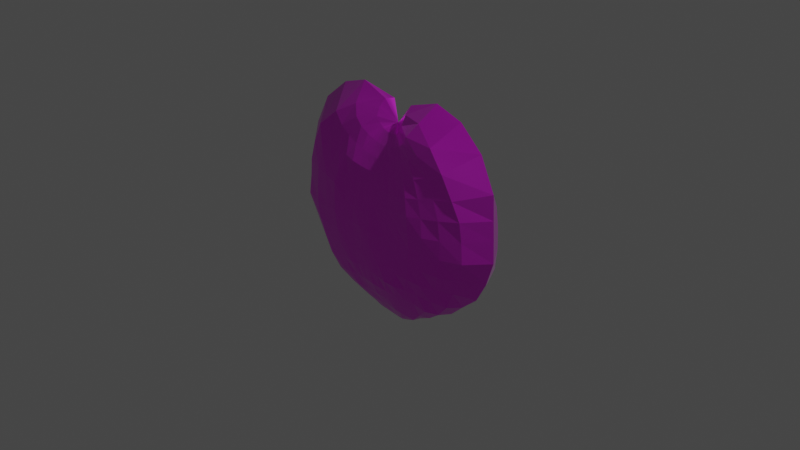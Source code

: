 # Source: item.blend  (saved by Blender 3.1.7; exported with 4.5.12 LTS)
import bpy
from mathutils import Matrix  # noqa: F401  (used for matrix-valued properties, if any)

bpy.ops.wm.read_factory_settings(use_empty=True)
scene = bpy.context.scene
scene.name = 'Scene'

# ---- collections
col_collection = bpy.data.collections.new('Collection'); scene.collection.children.link(col_collection)

# ---- images (referenced by path relative to the original .blend; pixels are not part of the script)
import os
ASSET_DIR = os.environ.get("B2B_ASSET_DIR", "")  # directory of the original .blend (textures are referenced by path, not embedded)
HERE = os.path.dirname(os.path.abspath(__file__))  # packed textures are extracted next to this script under _unpacked/

def load_image(name, relpath, width, height, colorspace="sRGB"):
    """Load a texture the original file referenced (path relative to the .blend, or extracted next to this script)."""
    p = next((c for c in (os.path.join(HERE, relpath), os.path.join(ASSET_DIR, relpath)) if relpath and os.path.exists(c)), "")
    if p:
        img = bpy.data.images.load(p, check_existing=True)
        img.name = name
    else:  # same state as the original file: an image datablock whose file is absent (Cycles renders it pink)
        img = bpy.data.images.new(name, width, height)
        img.source = "FILE"
        img.filepath = "//" + (relpath or name)
    img.colorspace_settings.name = colorspace
    return img
img_x = load_image('無題', 'item/item.png', 1024, 1024, 'sRGB')

# ---- materials (node trees are filled in below, after node groups)
mat_x = bpy.data.materials.new('マテリアル')
mat_x.use_transparent_shadow = False

# ---- material node trees
mat_x.use_nodes = True; mat_x.node_tree.nodes.clear()
_N = mat_x.node_tree.nodes; _L = mat_x.node_tree.links
n0 = _N.new('ShaderNodeBsdfPrincipled'); n0.name = 'Principled BSDF'; n0.location = (10, 300)
n0.distribution = 'GGX'
n0.subsurface_method = 'RANDOM_WALK_SKIN'
n0.inputs[1].default_value = 0.7345
n0.inputs[2].default_value = 0.3109
n0.inputs[3].default_value = 12.65
n0.inputs[12].default_value = 0.32
n0.inputs[13].default_value = 0.1727
n0.inputs[15].default_value = 0.4618
n0.inputs[16].default_value = 0.1382
n0.inputs[18].default_value = 0.03273
n0.inputs[19].default_value = 0.1645
n0.inputs[20].default_value = 0.04818
n0.inputs[24].default_value = 0.05455
n0.inputs[27].default_value = (0.0, 0.0, 0.0, 1.0)
n0.inputs[28].default_value = 1.0
n1 = _N.new('ShaderNodeOutputMaterial'); n1.name = 'Material Output'; n1.location = (300, 300)
n2 = _N.new('ShaderNodeTexImage'); n2.name = '画像テクスチャ'; n2.location = (-280, 275)
n2.image = img_x
n3 = _N.new('ShaderNodeMix'); n3.name = 'Mix'; n3.location = (-260, 180)
n3.data_type = 'RGBA'
n3.inputs[0].default_value = 0.7345
n3.inputs[7].default_value = (1.0, 1.0, 1.0, 1.0)
n4 = _N.new('ShaderNodeMix'); n4.name = 'Mix.001'; n4.location = (-160, 180)
n4.data_type = 'RGBA'
n4.inputs[0].default_value = 0.4982
n4.inputs[6].default_value = (1.0, 1.0, 1.0, 1.0)
_L.new(n0.outputs[0], n1.inputs[0])
_L.new(n2.outputs[0], n0.inputs[0])
_L.new(n2.outputs[0], n3.inputs[6])
_L.new(n3.outputs[2], n4.inputs[7])
_L.new(n4.outputs[2], n0.inputs[14])
n1.is_active_output = True

# ---- world
world_world = bpy.data.worlds.new('World'); scene.world = world_world
world_world.use_nodes = True; world_world.node_tree.nodes.clear()
_N = world_world.node_tree.nodes; _L = world_world.node_tree.links
n0 = _N.new('ShaderNodeOutputWorld'); n0.name = 'World Output'; n0.location = (300, 300)
n1 = _N.new('ShaderNodeBackground'); n1.name = 'Background'; n1.location = (10, 300)
n1.inputs[0].default_value = (0.05088, 0.05088, 0.05088, 1.0)
_L.new(n1.outputs[0], n0.inputs[0])
n0.is_active_output = True
world_world.color = (0.05088, 0.05088, 0.05088)
world_world.use_sun_shadow = False
world_world.sun_shadow_jitter_overblur = 0.0

# ---- cameras
cam_camera = bpy.data.cameras.new('Camera')
cam_camera.clip_end = 100.0
cam_camera.ortho_scale = 7.314

# ---- lights
light_light = bpy.data.lights.new('Light', 'POINT')
light_light.transmission_factor = 0.0
light_light.energy = 1000.0
light_light.shadow_soft_size = 0.1
light_light.shadow_maximum_resolution = 0.006
light_light.use_absolute_resolution = True

# ---- meshes
me_x = bpy.data.meshes.new('球')
me_x.from_pydata([(0.002077, 0.1195, 0.9676), (0.003736, 0.1952, 0.852), (0.004417, 0.2605, 0.7285), (0.004519, 0.3154, 0.5964), (0.004335, 0.3478, 0.4532), (0.003996, 0.3766, 0.3038), (0.003268, 0.4044, 0.1499), (-0.0004686, 0.4094, -0.4825), (-0.001489, 0.3854, -0.6354), (-0.00144, 0.3339, -0.7838), (0.0311, 0.1188, 0.9665), (0.05716, 0.2002, 0.8545), (0.07968, 0.262, 0.7309), (0.09901, 0.3166, 0.5988), (0.1141, 0.3496, 0.4554), (0.1252, 0.3775, 0.3054), (0.1315, 0.4003, 0.1502), (0.1333, 0.4163, -0.00822), (0.1306, 0.4214, -0.1683), (0.1238, 0.4209, -0.3276), (0.1134, 0.4194, -0.4846), (0.09787, 0.3869, -0.6374), (0.07946, 0.3296, -0.7859), (0.06133, 0.2718, -0.9317), (0.03116, 0.1486, -1.05), (0.05972, 0.1125, 0.9658), (0.1127, 0.2047, 0.8622), (0.1567, 0.2591, 0.7391), (0.1959, 0.3116, 0.6068), (0.2279, 0.3541, 0.4641), (0.2508, 0.3813, 0.3119), (0.2643, 0.4007, 0.1538), (0.2683, 0.4123, -0.007678), (0.2634, 0.4173, -0.1702), (0.2505, 0.42, -0.3315), (0.2307, 0.4259, -0.4899), (0.1979, 0.3768, -0.6419), (0.1602, 0.3184, -0.7898), (0.1215, 0.2615, -0.9343), (0.06149, 0.1351, -1.048), (0.08872, 0.1061, 0.9707), (0.17, 0.1998, 0.8752), (0.238, 0.2554, 0.756), (0.2993, 0.3116, 0.6242), (0.3499, 0.3636, 0.4805), (0.3857, 0.3914, 0.324), (0.4065, 0.4074, 0.1607), (0.412, 0.413, -0.006106), (0.4042, 0.4145, -0.1734), (0.3839, 0.4141, -0.3383), (0.3521, 0.4138, -0.4983), (0.2995, 0.3548, -0.6497), (0.2413, 0.2987, -0.7959), (0.1807, 0.245, -0.9382), (0.09235, 0.1271, -1.051), (0.1185, 0.1003, 0.9846), (0.2276, 0.1833, 0.898), (0.3248, 0.2477, 0.7849), (0.4125, 0.3124, 0.6531), (0.4841, 0.3691, 0.5052), (0.5349, 0.4074, 0.3427), (0.5638, 0.4223, 0.1709), (0.5686, 0.4147, -0.004071), (0.5574, 0.4129, -0.179), (0.5285, 0.4074, -0.3501), (0.4744, 0.3699, -0.5115), (0.405, 0.3228, -0.6625), (0.3243, 0.2721, -0.8055), (0.2382, 0.223, -0.9436), (0.1258, 0.1252, -1.059), (0.1488, 0.09629, 1.015), (0.2912, 0.1731, 0.9433), (0.4195, 0.2362, 0.8315), (0.5373, 0.3045, 0.6954), (0.6269, 0.3428, 0.5367), (0.6918, 0.3741, 0.363), (0.7339, 0.4044, 0.1829), (0.7384, 0.3923, -0.002862), (0.7248, 0.3948, -0.1885), (0.6858, 0.3841, -0.3698), (0.6111, 0.3332, -0.5352), (0.5208, 0.2908, -0.6837), (0.4115, 0.2394, -0.8201), (0.2969, 0.1939, -0.9507), (0.1683, 0.1407, -1.082), (0.1739, 0.0946, 1.074), (0.3619, 0.1673, 1.025), (0.5227, 0.2162, 0.9012), (0.6672, 0.2574, 0.7552), (0.7861, 0.2973, 0.5801), (0.8686, 0.3313, 0.3889), (0.9112, 0.3379, 0.1987), (0.9239, 0.3457, -0.001526), (0.9097, 0.3623, -0.2014), (0.8525, 0.3282, -0.4003), (0.7627, 0.2859, -0.5759), (0.6546, 0.2651, -0.7172), (0.5009, 0.1947, -0.8417), (0.3609, 0.1496, -0.9519), (0.2011, 0.1065, -1.104), (0.1667, 0.1046, 1.203), (0.445, 0.1675, 1.171), (0.6248, 0.1734, 0.9865), (0.8191, 0.2008, 0.8455), (0.9804, 0.2543, 0.6395), (1.067, 0.2661, 0.4153), (1.111, 0.2461, 0.2244), (1.123, 0.2414, 1.862e-05), (1.101, 0.236, -0.231), (1.013, 0.2227, -0.4479), (0.9174, 0.19, -0.6482), (0.7516, 0.1521, -0.787), (0.5707, 0.1155, -0.8814), (0.3941, 0.07824, -0.97), (0.2159, 0.04562, -1.101), (0.166, -0.001231, 1.263), (0.4854, 0.03055, 1.358), (0.7949, 0.03461, 1.258), (1.084, 0.01011, 1.03), (1.266, -0.008611, 0.6919), (1.28, -0.01041, 0.432), (1.29, -0.009691, 0.2279), (1.301, -0.01133, -0.008017), (1.222, -0.01289, -0.2558), (1.1, -0.01032, -0.4838), (0.9207, -0.0135, -0.6421), (0.7708, -0.00697, -0.7831), (0.5823, -0.003477, -0.8805), (0.4018, -0.0001493, -0.9701), (0.2172, -0.002213, -1.09), (0.1773, -0.08329, 1.19), (0.4419, -0.1715, 1.199), (0.675, -0.2485, 1.043), (0.8592, -0.2772, 0.8433), (0.9847, -0.2664, 0.6101), (1.07, -0.2475, 0.4176), (1.095, -0.2399, 0.2095), (1.117, -0.2491, -0.002754), (1.043, -0.2217, -0.2128), (0.9568, -0.1919, -0.4049), (0.8691, -0.1845, -0.6005), (0.7307, -0.1536, -0.7527), (0.57, -0.1163, -0.8739), (0.3941, -0.07854, -0.9701), (0.21, -0.04381, -1.079), (0.1757, -0.1372, 1.09), (0.3749, -0.2673, 1.071), (0.5455, -0.2919, 0.9385), (0.689, -0.3079, 0.769), (0.7964, -0.3181, 0.5799), (0.8723, -0.3311, 0.3916), (0.9049, -0.3354, 0.1971), (0.9131, -0.3409, -0.0001489), (0.8872, -0.347, -0.1954), (0.815, -0.3022, -0.3792), (0.7335, -0.2721, -0.5548), (0.6436, -0.2564, -0.7121), (0.5021, -0.1946, -0.8448), (0.3709, -0.1537, -0.9699), (0.1954, -0.08265, -1.068), (0.1467, -0.1365, 1.03), (0.2961, -0.2311, 0.9696), (0.4312, -0.2873, 0.8573), (0.5511, -0.3379, 0.7147), (0.6371, -0.3628, 0.5485), (0.6961, -0.3816, 0.3712), (0.731, -0.4034, 0.1878), (0.73, -0.3881, 0.002491), (0.7098, -0.3846, -0.1811), (0.6664, -0.3717, -0.3588), (0.5947, -0.3227, -0.523), (0.5125, -0.2821, -0.6755), (0.4111, -0.2329, -0.8149), (0.3009, -0.1825, -0.943), (0.1704, -0.1155, -1.056), (0.117, -0.1301, 0.9961), (0.2292, -0.2199, 0.916), (0.3312, -0.2835, 0.8047), (0.4223, -0.3426, 0.6722), (0.4948, -0.3926, 0.5223), (0.5407, -0.4206, 0.3556), (0.5633, -0.426, 0.1798), (0.5635, -0.4137, 0.003959), (0.5483, -0.4071, -0.1707), (0.5178, -0.3998, -0.3416), (0.4649, -0.3618, -0.5017), (0.3986, -0.3127, -0.6505), (0.3208, -0.2592, -0.7895), (0.2353, -0.2043, -0.9205), (0.1251, -0.1118, -1.041), (0.08797, -0.1282, 0.979), (0.171, -0.224, 0.8896), (0.2418, -0.2815, 0.7723), (0.3052, -0.3354, 0.6407), (0.356, -0.3829, 0.4961), (0.3893, -0.4046, 0.3373), (0.4067, -0.4134, 0.1717), (0.4091, -0.4137, 0.003861), (0.399, -0.4112, -0.1637), (0.3777, -0.4083, -0.329), (0.347, -0.4079, -0.4906), (0.2946, -0.3434, -0.6338), (0.2366, -0.282, -0.771), (0.1733, -0.2192, -0.9033), (0.08951, -0.1135, -1.031), (0.05931, -0.1303, 0.972), (0.1141, -0.2251, 0.8745), (0.1594, -0.2799, 0.753), (0.1995, -0.331, 0.6215), (0.2315, -0.3706, 0.4785), (0.2531, -0.3931, 0.325), (0.2647, -0.407, 0.1657), (0.2669, -0.4137, 0.003574), (0.2606, -0.4147, -0.159), (0.247, -0.4136, -0.3199), (0.2272, -0.4175, -0.4777), (0.1944, -0.3637, -0.6217), (0.1555, -0.2968, -0.7579), (0.1126, -0.2224, -0.891), (0.05805, -0.1158, -1.024), (0.03082, -0.1327, 0.9701), (0.0581, -0.2174, 0.864), (0.08135, -0.2798, 0.7431), (0.1012, -0.3349, 0.6128), (0.1162, -0.365, 0.4692), (0.1266, -0.3884, 0.3184), (0.1321, -0.4064, 0.1625), (0.1329, -0.4177, 0.003758), (0.1295, -0.419, -0.1559), (0.1222, -0.4131, -0.3138), (0.1113, -0.4042, -0.4678), (0.09577, -0.3711, -0.6135), (0.07624, -0.3039, -0.7508), (0.05502, -0.2223, -0.8849), (0.02877, -0.1193, -1.02), (0.002472, -0.133, 0.9707), (0.004344, -0.211, 0.8601), (0.00521, -0.2773, 0.7397), (0.005472, -0.3345, 0.6101), (0.005252, -0.3626, 0.4665), (0.00483, -0.387, 0.3165), (0.003972, -0.4107, 0.1622), (0.002758, -0.4245, 0.0045), (0.001763, -0.4193, -0.1545), (0.0009879, -0.4068, -0.3112), (-0.0003096, -0.3933, -0.4642), (-0.001831, -0.3689, -0.6109), (-0.002122, -0.3063, -0.7494), (-0.000686, -0.2221, -0.8839), (0.0002934, -0.1249, -1.017), (-0.02557, -0.1286, 0.9718), (-0.04877, -0.2058, 0.8618), (-0.0708, -0.2751, 0.7429), (-0.09042, -0.3375, 0.6147), (-0.1055, -0.3631, 0.47), (-0.1165, -0.3851, 0.319), (-0.1235, -0.4044, 0.1634), (-0.1266, -0.4179, 0.00508), (-0.1245, -0.409, -0.1544), (-0.1188, -0.3959, -0.3119), (-0.11, -0.3793, -0.4654), (-0.09761, -0.353, -0.6133), (-0.07926, -0.295, -0.753), (-0.05634, -0.2224, -0.8872), (-0.02898, -0.1266, -1.018), (-0.05366, -0.1233, 0.9755), (-0.103, -0.2024, 0.87), (-0.1491, -0.2742, 0.7537), (-0.1901, -0.3416, 0.6266), (-0.2204, -0.3662, 0.4798), (-0.242, -0.384, 0.3256), (-0.2545, -0.3955, 0.1667), (-0.2582, -0.4, 0.005203), (-0.2534, -0.3945, -0.1565), (-0.2411, -0.3834, -0.3161), (-0.2218, -0.3669, -0.4715), (-0.1941, -0.336, -0.6203), (-0.1573, -0.2836, -0.7609), (-0.113, -0.2184, -0.8947), (-0.05832, -0.119, -1.024), (-0.08225, -0.1184, 0.9828), (-0.1603, -0.2022, 0.8872), (-0.2325, -0.2756, 0.7744), (-0.2973, -0.3494, 0.6484), (-0.344, -0.3747, 0.4967), (-0.3766, -0.3875, 0.3367), (-0.3941, -0.3908, 0.1721), (-0.3982, -0.3896, 0.005383), (-0.3896, -0.3829, -0.1609), (-0.3698, -0.373, -0.3244), (-0.3402, -0.3596, -0.4833), (-0.2953, -0.3218, -0.633), (-0.239, -0.2735, -0.7738), (-0.1695, -0.2058, -0.9048), (-0.08772, -0.1101, -1.031), (-0.1126, -0.117, 0.999), (-0.2231, -0.2085, 0.9201), (-0.3232, -0.2753, 0.8078), (-0.4107, -0.3327, 0.6734), (-0.4802, -0.3768, 0.5189), (-0.5263, -0.3981, 0.352), (-0.5468, -0.3885, 0.1793), (-0.5508, -0.383, 0.004985), (-0.5367, -0.3719, -0.168), (-0.5065, -0.3554, -0.3368), (-0.4627, -0.3359, -0.4994), (-0.4051, -0.3106, -0.6533), (-0.3278, -0.2661, -0.7932), (-0.2274, -0.1878, -0.9184), (-0.1187, -0.1011, -1.039), (-0.146, -0.1219, 1.032), (-0.295, -0.2315, 0.9819), (-0.4255, -0.2778, 0.8602), (-0.539, -0.3161, 0.7127), (-0.6273, -0.3465, 0.5453), (-0.6858, -0.3651, 0.3689), (-0.7121, -0.3589, 0.1872), (-0.7162, -0.3536, 0.003419), (-0.6953, -0.3441, -0.1783), (-0.6539, -0.3287, -0.3545), (-0.5958, -0.3108, -0.523), (-0.5218, -0.2896, -0.681), (-0.4139, -0.2341, -0.8162), (-0.2885, -0.1662, -0.936), (-0.1528, -0.09144, -1.05), (0.001492, -0.01069, 1.044), (-0.1788, -0.1286, 1.092), (-0.371, -0.2246, 1.059), (-0.5401, -0.2744, 0.9384), (-0.6888, -0.2982, 0.7709), (-0.8004, -0.319, 0.5789), (-0.8678, -0.3225, 0.3893), (-0.8967, -0.3158, 0.1972), (-0.9038, -0.3173, 0.0003498), (-0.872, -0.3149, -0.1934), (-0.8157, -0.2984, -0.3791), (-0.7421, -0.282, -0.5561), (-0.6418, -0.2509, -0.7133), (-0.5022, -0.1927, -0.8459), (-0.3462, -0.1312, -0.9554), (-0.1898, -0.07706, -1.065), (-0.1823, -0.09234, 1.167), (-0.4368, -0.174, 1.167), (-0.6555, -0.2465, 1.045), (-0.8729, -0.2779, 0.8581), (-0.9935, -0.2599, 0.6208), (-1.071, -0.2468, 0.4084), (-1.095, -0.2394, 0.2117), (-1.118, -0.2476, -0.004511), (-1.044, -0.2206, -0.2126), (-0.957, -0.1918, -0.4048), (-0.8689, -0.184, -0.6013), (-0.7312, -0.1532, -0.7525), (-0.5694, -0.1169, -0.8742), (-0.3932, -0.07787, -0.9701), (-0.2104, -0.04257, -1.079), (-0.169, -0.02544, 1.254), (-0.4839, -0.008491, 1.36), (-0.8023, 0.01324, 1.257), (-1.086, 0.006099, 1.026), (-1.265, 0.01357, 0.6984), (-1.281, 0.01222, 0.4289), (-1.291, -0.005267, 0.2317), (-1.3, -0.01443, -0.01202), (-1.223, -0.01934, -0.2501), (-1.1, -0.00592, -0.4864), (-0.9217, -0.008877, -0.6419), (-0.7711, -0.006232, -0.7829), (-0.5819, -0.002318, -0.8807), (-0.4018, 0.0001491, -0.9701), (-0.2174, -0.0006108, -1.09), (-0.165, 0.09438, 1.229), (-0.4414, 0.1644, 1.176), (-0.6363, 0.1725, 0.9968), (-0.819, 0.2046, 0.8432), (-0.9742, 0.2531, 0.6315), (-1.062, 0.263, 0.4223), (-1.111, 0.2459, 0.2243), (-1.123, 0.2414, -0.0001376), (-1.099, 0.24, -0.231), (-1.007, 0.2272, -0.4491), (-0.9193, 0.192, -0.6447), (-0.7499, 0.1539, -0.7876), (-0.5707, 0.117, -0.8811), (-0.3932, 0.07853, -0.9708), (-0.2154, 0.05097, -1.101), (-0.1656, 0.08547, 1.084), (-0.3572, 0.1691, 1.032), (-0.5186, 0.2097, 0.9021), (-0.6613, 0.2512, 0.7523), (-0.7804, 0.2989, 0.5726), (-0.8593, 0.3195, 0.3881), (-0.9025, 0.3183, 0.198), (-0.9163, 0.3211, -0.003049), (-0.9018, 0.3279, -0.2066), (-0.8529, 0.321, -0.4031), (-0.8016, 0.3292, -0.5821), (-0.655, 0.2632, -0.7179), (-0.5021, 0.195, -0.8413), (-0.3474, 0.1445, -0.9676), (-0.1973, 0.1084, -1.1), (-0.1407, 0.08475, 1.019), (-0.2873, 0.1738, 0.9514), (-0.4135, 0.2314, 0.835), (-0.5245, 0.2824, 0.6949), (-0.6154, 0.3269, 0.5342), (-0.6802, 0.3564, 0.362), (-0.715, 0.3569, 0.1817), (-0.7265, 0.3567, -0.003928), (-0.7145, 0.3544, -0.19), (-0.6788, 0.3466, -0.37), (-0.6235, 0.335, -0.5368), (-0.5321, 0.3012, -0.683), (-0.4167, 0.2443, -0.8202), (-0.2924, 0.1873, -0.9536), (-0.1587, 0.1166, -1.073), (-0.1115, 0.08926, 0.9893), (-0.2192, 0.1737, 0.9028), (-0.3167, 0.2428, 0.7897), (-0.4033, 0.3079, 0.6578), (-0.4733, 0.3593, 0.5062), (-0.522, 0.3843, 0.342), (-0.5486, 0.3844, 0.1705), (-0.5579, 0.3847, -0.004315), (-0.5489, 0.3796, -0.1791), (-0.5218, 0.3684, -0.3495), (-0.4779, 0.3529, -0.5114), (-0.4141, 0.3257, -0.662), (-0.3318, 0.2803, -0.8051), (-0.2333, 0.2108, -0.939), (-0.1245, 0.1223, -1.058), (-0.08274, 0.09705, 0.9758), (-0.1586, 0.1777, 0.8755), (-0.2292, 0.2517, 0.7604), (-0.2935, 0.3298, 0.634), (-0.3404, 0.3588, 0.4838), (-0.375, 0.3762, 0.3252), (-0.3957, 0.3857, 0.1613), (-0.4031, 0.3902, -0.00557), (-0.3975, 0.3894, -0.1727), (-0.3794, 0.3851, -0.3372), (-0.349, 0.3733, -0.4964), (-0.3019, 0.338, -0.6475), (-0.2441, 0.2936, -0.7922), (-0.1749, 0.2299, -0.9294), (-0.09354, 0.133, -1.052), (-0.05468, 0.1059, 0.9705), (-0.1026, 0.1831, 0.8608), (-0.1477, 0.2548, 0.7418), (-0.1882, 0.3235, 0.6132), (-0.2189, 0.3515, 0.4669), (-0.2416, 0.3736, 0.3134), (-0.2558, 0.39, 0.1549), (-0.2613, 0.3991, -0.006721), (-0.2581, 0.3992, -0.1692), (-0.2466, 0.3937, -0.3301), (-0.2272, 0.3825, -0.4872), (-0.1981, 0.3526, -0.6389), (-0.161, 0.3066, -0.7848), (-0.1169, 0.2454, -0.9241), (-0.06386, 0.15, -1.052), (-0.02646, 0.1135, 0.9679), (-0.04901, 0.189, 0.8537), (-0.07065, 0.2578, 0.7318), (-0.09006, 0.3183, 0.6011), (-0.1054, 0.3484, 0.4569), (-0.1169, 0.3749, 0.3064), (-0.1245, 0.3987, 0.1513), (-0.1281, 0.4149, -0.007222), (-0.1267, 0.4122, -0.1675), (-0.1214, 0.4047, -0.3267), (-0.1125, 0.3943, -0.483), (-0.09926, 0.3701, -0.6353), (-0.08102, 0.3215, -0.7825), (-0.05817, 0.2557, -0.9235), (-0.03322, 0.1728, -1.058), (0.002188, 0.4233, -0.007652), (0.001348, 0.4215, -0.1674), (0.0006455, 0.4154, -0.3261), (0.0006746, 0.268, -0.9273), (0.0004551, 0.1754, -1.058), (1.85e-05, -0.001826, -1.156)], [], [(3, 2, 12, 13), (8, 7, 20, 21), (4, 3, 13, 14), (9, 8, 21, 22), (5, 4, 14, 15), (479, 9, 22, 23), (6, 5, 15, 16), (480, 479, 23, 24), (476, 6, 16, 17), (0, 325, 10), (481, 480, 24), (477, 476, 17, 18), (1, 0, 10, 11), (478, 477, 18, 19), (2, 1, 11, 12), (7, 478, 19, 20), (12, 11, 26, 27), (20, 19, 34, 35), (13, 12, 27, 28), (21, 20, 35, 36), (14, 13, 28, 29), (22, 21, 36, 37), (15, 14, 29, 30), (23, 22, 37, 38), (16, 15, 30, 31), (24, 23, 38, 39), (17, 16, 31, 32), (10, 325, 25), (481, 24, 39), (18, 17, 32, 33), (11, 10, 25, 26), (19, 18, 33, 34), (31, 30, 45, 46), (39, 38, 53, 54), (32, 31, 46, 47), (25, 325, 40), (481, 39, 54), (33, 32, 47, 48), (26, 25, 40, 41), (34, 33, 48, 49), (27, 26, 41, 42), (35, 34, 49, 50), (28, 27, 42, 43), (36, 35, 50, 51), (29, 28, 43, 44), (37, 36, 51, 52), (30, 29, 44, 45), (38, 37, 52, 53), (50, 49, 64, 65), (43, 42, 57, 58), (51, 50, 65, 66), (44, 43, 58, 59), (52, 51, 66, 67), (45, 44, 59, 60), (53, 52, 67, 68), (46, 45, 60, 61), (54, 53, 68, 69), (47, 46, 61, 62), (40, 325, 55), (481, 54, 69), (48, 47, 62, 63), (41, 40, 55, 56), (49, 48, 63, 64), (42, 41, 56, 57), (69, 68, 83, 84), (62, 61, 76, 77), (55, 325, 70), (481, 69, 84), (63, 62, 77, 78), (56, 55, 70, 71), (64, 63, 78, 79), (57, 56, 71, 72), (65, 64, 79, 80), (58, 57, 72, 73), (66, 65, 80, 81), (59, 58, 73, 74), (67, 66, 81, 82), (60, 59, 74, 75), (68, 67, 82, 83), (61, 60, 75, 76), (73, 72, 87, 88), (81, 80, 95, 96), (74, 73, 88, 89), (82, 81, 96, 97), (75, 74, 89, 90), (83, 82, 97, 98), (76, 75, 90, 91), (84, 83, 98, 99), (77, 76, 91, 92), (70, 325, 85), (481, 84, 99), (78, 77, 92, 93), (71, 70, 85, 86), (79, 78, 93, 94), (72, 71, 86, 87), (80, 79, 94, 95), (92, 91, 106, 107), (85, 325, 100), (481, 99, 114), (93, 92, 107, 108), (86, 85, 100, 101), (94, 93, 108, 109), (87, 86, 101, 102), (95, 94, 109, 110), (88, 87, 102, 103), (96, 95, 110, 111), (89, 88, 103, 104), (97, 96, 111, 112), (90, 89, 104, 105), (98, 97, 112, 113), (91, 90, 105, 106), (99, 98, 113, 114), (111, 110, 125, 126), (104, 103, 118, 119), (112, 111, 126, 127), (105, 104, 119, 120), (113, 112, 127, 128), (106, 105, 120, 121), (114, 113, 128, 129), (107, 106, 121, 122), (100, 325, 115), (481, 114, 129), (108, 107, 122, 123), (101, 100, 115, 116), (109, 108, 123, 124), (102, 101, 116, 117), (110, 109, 124, 125), (103, 102, 117, 118), (481, 129, 144), (123, 122, 137, 138), (116, 115, 130, 131), (124, 123, 138, 139), (117, 116, 131, 132), (125, 124, 139, 140), (118, 117, 132, 133), (126, 125, 140, 141), (119, 118, 133, 134), (127, 126, 141, 142), (120, 119, 134, 135), (128, 127, 142, 143), (121, 120, 135, 136), (129, 128, 143, 144), (122, 121, 136, 137), (115, 325, 130), (142, 141, 156, 157), (135, 134, 149, 150), (143, 142, 157, 158), (136, 135, 150, 151), (144, 143, 158, 159), (137, 136, 151, 152), (130, 325, 145), (481, 144, 159), (138, 137, 152, 153), (131, 130, 145, 146), (139, 138, 153, 154), (132, 131, 146, 147), (140, 139, 154, 155), (133, 132, 147, 148), (141, 140, 155, 156), (134, 133, 148, 149), (146, 145, 160, 161), (154, 153, 168, 169), (147, 146, 161, 162), (155, 154, 169, 170), (148, 147, 162, 163), (156, 155, 170, 171), (149, 148, 163, 164), (157, 156, 171, 172), (150, 149, 164, 165), (158, 157, 172, 173), (151, 150, 165, 166), (159, 158, 173, 174), (152, 151, 166, 167), (145, 325, 160), (481, 159, 174), (153, 152, 167, 168), (165, 164, 179, 180), (173, 172, 187, 188), (166, 165, 180, 181), (174, 173, 188, 189), (167, 166, 181, 182), (160, 325, 175), (481, 174, 189), (168, 167, 182, 183), (161, 160, 175, 176), (169, 168, 183, 184), (162, 161, 176, 177), (170, 169, 184, 185), (163, 162, 177, 178), (171, 170, 185, 186), (164, 163, 178, 179), (172, 171, 186, 187), (184, 183, 198, 199), (177, 176, 191, 192), (185, 184, 199, 200), (178, 177, 192, 193), (186, 185, 200, 201), (179, 178, 193, 194), (187, 186, 201, 202), (180, 179, 194, 195), (188, 187, 202, 203), (181, 180, 195, 196), (189, 188, 203, 204), (182, 181, 196, 197), (175, 325, 190), (481, 189, 204), (183, 182, 197, 198), (176, 175, 190, 191), (203, 202, 217, 218), (196, 195, 210, 211), (204, 203, 218, 219), (197, 196, 211, 212), (190, 325, 205), (481, 204, 219), (198, 197, 212, 213), (191, 190, 205, 206), (199, 198, 213, 214), (192, 191, 206, 207), (200, 199, 214, 215), (193, 192, 207, 208), (201, 200, 215, 216), (194, 193, 208, 209), (202, 201, 216, 217), (195, 194, 209, 210), (207, 206, 221, 222), (215, 214, 229, 230), (208, 207, 222, 223), (216, 215, 230, 231), (209, 208, 223, 224), (217, 216, 231, 232), (210, 209, 224, 225), (218, 217, 232, 233), (211, 210, 225, 226), (219, 218, 233, 234), (212, 211, 226, 227), (205, 325, 220), (481, 219, 234), (213, 212, 227, 228), (206, 205, 220, 221), (214, 213, 228, 229), (226, 225, 240, 241), (234, 233, 248, 249), (227, 226, 241, 242), (220, 325, 235), (481, 234, 249), (228, 227, 242, 243), (221, 220, 235, 236), (229, 228, 243, 244), (222, 221, 236, 237), (230, 229, 244, 245), (223, 222, 237, 238), (231, 230, 245, 246), (224, 223, 238, 239), (232, 231, 246, 247), (225, 224, 239, 240), (233, 232, 247, 248), (245, 244, 259, 260), (238, 237, 252, 253), (246, 245, 260, 261), (239, 238, 253, 254), (247, 246, 261, 262), (240, 239, 254, 255), (248, 247, 262, 263), (241, 240, 255, 256), (249, 248, 263, 264), (242, 241, 256, 257), (235, 325, 250), (481, 249, 264), (243, 242, 257, 258), (236, 235, 250, 251), (244, 243, 258, 259), (237, 236, 251, 252), (264, 263, 278, 279), (257, 256, 271, 272), (250, 325, 265), (481, 264, 279), (258, 257, 272, 273), (251, 250, 265, 266), (259, 258, 273, 274), (252, 251, 266, 267), (260, 259, 274, 275), (253, 252, 267, 268), (261, 260, 275, 276), (254, 253, 268, 269), (262, 261, 276, 277), (255, 254, 269, 270), (263, 262, 277, 278), (256, 255, 270, 271), (276, 275, 290, 291), (269, 268, 283, 284), (277, 276, 291, 292), (270, 269, 284, 285), (278, 277, 292, 293), (271, 270, 285, 286), (279, 278, 293, 294), (272, 271, 286, 287), (265, 325, 280), (481, 279, 294), (273, 272, 287, 288), (266, 265, 280, 281), (274, 273, 288, 289), (267, 266, 281, 282), (275, 274, 289, 290), (268, 267, 282, 283), (280, 325, 295), (481, 294, 309), (288, 287, 302, 303), (281, 280, 295, 296), (289, 288, 303, 304), (282, 281, 296, 297), (290, 289, 304, 305), (283, 282, 297, 298), (291, 290, 305, 306), (284, 283, 298, 299), (292, 291, 306, 307), (285, 284, 299, 300), (293, 292, 307, 308), (286, 285, 300, 301), (294, 293, 308, 309), (287, 286, 301, 302), (299, 298, 313, 314), (307, 306, 321, 322), (300, 299, 314, 315), (308, 307, 322, 323), (301, 300, 315, 316), (309, 308, 323, 324), (302, 301, 316, 317), (295, 325, 310), (481, 309, 324), (303, 302, 317, 318), (296, 295, 310, 311), (304, 303, 318, 319), (297, 296, 311, 312), (305, 304, 319, 320), (298, 297, 312, 313), (306, 305, 320, 321), (318, 317, 333, 334), (311, 310, 326, 327), (319, 318, 334, 335), (312, 311, 327, 328), (320, 319, 335, 336), (313, 312, 328, 329), (321, 320, 336, 337), (314, 313, 329, 330), (322, 321, 337, 338), (315, 314, 330, 331), (323, 322, 338, 339), (316, 315, 331, 332), (324, 323, 339, 340), (317, 316, 332, 333), (310, 325, 326), (481, 324, 340), (338, 337, 352, 353), (331, 330, 345, 346), (339, 338, 353, 354), (332, 331, 346, 347), (340, 339, 354, 355), (333, 332, 347, 348), (326, 325, 341), (481, 340, 355), (334, 333, 348, 349), (327, 326, 341, 342), (335, 334, 349, 350), (328, 327, 342, 343), (336, 335, 350, 351), (329, 328, 343, 344), (337, 336, 351, 352), (330, 329, 344, 345), (342, 341, 356, 357), (350, 349, 364, 365), (343, 342, 357, 358), (351, 350, 365, 366), (344, 343, 358, 359), (352, 351, 366, 367), (345, 344, 359, 360), (353, 352, 367, 368), (346, 345, 360, 361), (354, 353, 368, 369), (347, 346, 361, 362), (355, 354, 369, 370), (348, 347, 362, 363), (341, 325, 356), (481, 355, 370), (349, 348, 363, 364), (361, 360, 375, 376), (369, 368, 383, 384), (362, 361, 376, 377), (370, 369, 384, 385), (363, 362, 377, 378), (356, 325, 371), (481, 370, 385), (364, 363, 378, 379), (357, 356, 371, 372), (365, 364, 379, 380), (358, 357, 372, 373), (366, 365, 380, 381), (359, 358, 373, 374), (367, 366, 381, 382), (360, 359, 374, 375), (368, 367, 382, 383), (380, 379, 394, 395), (373, 372, 387, 388), (381, 380, 395, 396), (374, 373, 388, 389), (382, 381, 396, 397), (375, 374, 389, 390), (383, 382, 397, 398), (376, 375, 390, 391), (384, 383, 398, 399), (377, 376, 391, 392), (385, 384, 399, 400), (378, 377, 392, 393), (371, 325, 386), (481, 385, 400), (379, 378, 393, 394), (372, 371, 386, 387), (399, 398, 413, 414), (392, 391, 406, 407), (400, 399, 414, 415), (393, 392, 407, 408), (386, 325, 401), (481, 400, 415), (394, 393, 408, 409), (387, 386, 401, 402), (395, 394, 409, 410), (388, 387, 402, 403), (396, 395, 410, 411), (389, 388, 403, 404), (397, 396, 411, 412), (390, 389, 404, 405), (398, 397, 412, 413), (391, 390, 405, 406), (411, 410, 425, 426), (404, 403, 418, 419), (412, 411, 426, 427), (405, 404, 419, 420), (413, 412, 427, 428), (406, 405, 420, 421), (414, 413, 428, 429), (407, 406, 421, 422), (415, 414, 429, 430), (408, 407, 422, 423), (401, 325, 416), (481, 415, 430), (409, 408, 423, 424), (402, 401, 416, 417), (410, 409, 424, 425), (403, 402, 417, 418), (430, 429, 444, 445), (423, 422, 437, 438), (416, 325, 431), (481, 430, 445), (424, 423, 438, 439), (417, 416, 431, 432), (425, 424, 439, 440), (418, 417, 432, 433), (426, 425, 440, 441), (419, 418, 433, 434), (427, 426, 441, 442), (420, 419, 434, 435), (428, 427, 442, 443), (421, 420, 435, 436), (429, 428, 443, 444), (422, 421, 436, 437), (434, 433, 448, 449), (442, 441, 456, 457), (435, 434, 449, 450), (443, 442, 457, 458), (436, 435, 450, 451), (444, 443, 458, 459), (437, 436, 451, 452), (445, 444, 459, 460), (438, 437, 452, 453), (431, 325, 446), (481, 445, 460), (439, 438, 453, 454), (432, 431, 446, 447), (440, 439, 454, 455), (433, 432, 447, 448), (441, 440, 455, 456), (453, 452, 467, 468), (446, 325, 461), (481, 460, 475), (454, 453, 468, 469), (447, 446, 461, 462), (455, 454, 469, 470), (448, 447, 462, 463), (456, 455, 470, 471), (449, 448, 463, 464), (457, 456, 471, 472), (450, 449, 464, 465), (458, 457, 472, 473), (451, 450, 465, 466), (459, 458, 473, 474), (452, 451, 466, 467), (460, 459, 474, 475), (472, 471, 7, 8), (465, 464, 3, 4), (473, 472, 8, 9), (466, 465, 4, 5), (474, 473, 9, 479), (467, 466, 5, 6), (475, 474, 479, 480), (468, 467, 6, 476), (461, 325, 0), (481, 475, 480), (469, 468, 476, 477), (462, 461, 0, 1), (470, 469, 477, 478), (463, 462, 1, 2), (471, 470, 478, 7), (464, 463, 2, 3)])
_uv = me_x.uv_layers.new(name='UVマップ')
_uv.uv.foreach_set('vector', [0.2686, 0.1586, 0.2691, 0.1295, 0.2862, 0.1304, 0.2902, 0.1599, 0.2484, 0.4383, 0.2521, 0.4029, 0.2782, 0.4055, 0.271, 0.4407, 0.2672, 0.1906, 0.2686, 0.1586, 0.2902, 0.1599, 0.2922, 0.1923, 0.2442, 0.4732, 0.2484, 0.4383, 0.271, 0.4407, 0.2624, 0.4754, 0.2655, 0.2241, 0.2672, 0.1906, 0.2922, 0.1923, 0.2931, 0.2262, 0.24, 0.5074, 0.2442, 0.4732, 0.2624, 0.4754, 0.2539, 0.5095, 0.2636, 0.2587, 0.2655, 0.2241, 0.2931, 0.2262, 0.2926, 0.2613, 0.2347, 0.539, 0.24, 0.5074, 0.2539, 0.5095, 0.2409, 0.5383, 0.2613, 0.2943, 0.2636, 0.2587, 0.2926, 0.2613, 0.2908, 0.2972, 0.2586, 0.8013, 0.2897, 0.7872, 0.2599, 0.8062, 0.5044, 0.6511, 0.4824, 0.6119, 0.4917, 0.6113, 0.2583, 0.3308, 0.2613, 0.2943, 0.2908, 0.2972, 0.2876, 0.3336, 0.2277, 0.8058, 0.2586, 0.8013, 0.2599, 0.8062, 0.2301, 0.8159, 0.2552, 0.3671, 0.2583, 0.3308, 0.2876, 0.3336, 0.2833, 0.3699, 0.2691, 0.1295, 0.2689, 0.1025, 0.2812, 0.1029, 0.2862, 0.1304, 0.2521, 0.4029, 0.2552, 0.3671, 0.2833, 0.3699, 0.2782, 0.4055, 0.2862, 0.1304, 0.2812, 0.1029, 0.2941, 0.1022, 0.3038, 0.1301, 0.2782, 0.4055, 0.2833, 0.3699, 0.312, 0.3733, 0.305, 0.409, 0.2902, 0.1599, 0.2862, 0.1304, 0.3038, 0.1301, 0.3121, 0.1601, 0.271, 0.4407, 0.2782, 0.4055, 0.305, 0.409, 0.2933, 0.444, 0.2922, 0.1923, 0.2902, 0.1599, 0.3121, 0.1601, 0.3184, 0.1925, 0.2624, 0.4754, 0.271, 0.4407, 0.2933, 0.444, 0.2803, 0.4782, 0.2931, 0.2262, 0.2922, 0.1923, 0.3184, 0.1925, 0.3218, 0.2272, 0.2539, 0.5095, 0.2624, 0.4754, 0.2803, 0.4782, 0.2671, 0.5115, 0.2926, 0.2613, 0.2931, 0.2262, 0.3218, 0.2272, 0.3228, 0.2632, 0.4917, 0.6113, 0.4844, 0.5743, 0.494, 0.569, 0.4981, 0.6095, 0.2908, 0.2972, 0.2926, 0.2613, 0.3228, 0.2632, 0.3214, 0.2999, 0.5063, 0.6347, 0.5109, 0.5997, 0.5109, 0.6358, 0.5044, 0.6511, 0.4917, 0.6113, 0.4981, 0.6095, 0.2876, 0.3336, 0.2908, 0.2972, 0.3214, 0.2999, 0.3176, 0.3368, 0.2301, 0.8159, 0.2599, 0.8062, 0.262, 0.8103, 0.2336, 0.8267, 0.2833, 0.3699, 0.2876, 0.3336, 0.3176, 0.3368, 0.312, 0.3733, 0.3228, 0.2632, 0.3218, 0.2272, 0.353, 0.2269, 0.3555, 0.2643, 0.4981, 0.6095, 0.494, 0.569, 0.5044, 0.5649, 0.5034, 0.6074, 0.3214, 0.2999, 0.3228, 0.2632, 0.3555, 0.2643, 0.354, 0.3024, 0.262, 0.8103, 0.2897, 0.7872, 0.2652, 0.8147, 0.5044, 0.6511, 0.4981, 0.6095, 0.5034, 0.6074, 0.3176, 0.3368, 0.3214, 0.2999, 0.354, 0.3024, 0.3494, 0.3404, 0.2336, 0.8267, 0.262, 0.8103, 0.2652, 0.8147, 0.2394, 0.8367, 0.312, 0.3733, 0.3176, 0.3368, 0.3494, 0.3404, 0.342, 0.3777, 0.3038, 0.1301, 0.2941, 0.1022, 0.3072, 0.1005, 0.3224, 0.128, 0.305, 0.409, 0.312, 0.3733, 0.342, 0.3777, 0.332, 0.4136, 0.3121, 0.1601, 0.3038, 0.1301, 0.3224, 0.128, 0.3359, 0.1582, 0.2933, 0.444, 0.305, 0.409, 0.332, 0.4136, 0.3155, 0.4482, 0.3184, 0.1925, 0.3121, 0.1601, 0.3359, 0.1582, 0.3467, 0.191, 0.2803, 0.4782, 0.2933, 0.444, 0.3155, 0.4482, 0.298, 0.4816, 0.3218, 0.2272, 0.3184, 0.1925, 0.3467, 0.191, 0.353, 0.2269, 0.2671, 0.5115, 0.2803, 0.4782, 0.298, 0.4816, 0.28, 0.5139, 0.332, 0.4136, 0.342, 0.3777, 0.3744, 0.3834, 0.3581, 0.4199, 0.3359, 0.1582, 0.3224, 0.128, 0.3423, 0.1233, 0.3621, 0.1539, 0.3155, 0.4482, 0.332, 0.4136, 0.3581, 0.4199, 0.3382, 0.4539, 0.3467, 0.191, 0.3359, 0.1582, 0.3621, 0.1539, 0.3777, 0.188, 0.298, 0.4816, 0.3155, 0.4482, 0.3382, 0.4539, 0.3158, 0.486, 0.353, 0.2269, 0.3467, 0.191, 0.3777, 0.188, 0.3877, 0.2253, 0.28, 0.5139, 0.298, 0.4816, 0.3158, 0.486, 0.2922, 0.5167, 0.3555, 0.2643, 0.353, 0.2269, 0.3877, 0.2253, 0.3918, 0.2649, 0.2541, 0.5402, 0.28, 0.5139, 0.2922, 0.5167, 0.2615, 0.5428, 0.354, 0.3024, 0.3555, 0.2643, 0.3918, 0.2649, 0.3897, 0.3051, 0.2652, 0.8147, 0.2897, 0.7872, 0.2699, 0.8198, 0.2271, 0.5649, 0.2541, 0.5402, 0.2615, 0.5428, 0.3494, 0.3404, 0.354, 0.3024, 0.3897, 0.3051, 0.3841, 0.3448, 0.2394, 0.8367, 0.2652, 0.8147, 0.2699, 0.8198, 0.2485, 0.8457, 0.342, 0.3777, 0.3494, 0.3404, 0.3841, 0.3448, 0.3744, 0.3834, 0.3224, 0.128, 0.3072, 0.1005, 0.3201, 0.09678, 0.3423, 0.1233, 0.2615, 0.5428, 0.2922, 0.5167, 0.3045, 0.5201, 0.2713, 0.5486, 0.3897, 0.3051, 0.3918, 0.2649, 0.4301, 0.2659, 0.4275, 0.3086, 0.2699, 0.8198, 0.2897, 0.7872, 0.2774, 0.8262, 0.2271, 0.5649, 0.2615, 0.5428, 0.2713, 0.5486, 0.3841, 0.3448, 0.3897, 0.3051, 0.4275, 0.3086, 0.4213, 0.3507, 0.2485, 0.8457, 0.2699, 0.8198, 0.2774, 0.8262, 0.2612, 0.8578, 0.3744, 0.3834, 0.3841, 0.3448, 0.4213, 0.3507, 0.409, 0.3915, 0.3423, 0.1233, 0.3201, 0.09678, 0.335, 0.08792, 0.3643, 0.1148, 0.3581, 0.4199, 0.3744, 0.3834, 0.409, 0.3915, 0.3875, 0.4288, 0.3621, 0.1539, 0.3423, 0.1233, 0.3643, 0.1148, 0.3909, 0.1469, 0.3382, 0.4539, 0.3581, 0.4199, 0.3875, 0.4288, 0.3631, 0.4617, 0.3777, 0.188, 0.3621, 0.1539, 0.3909, 0.1469, 0.4098, 0.1842, 0.3158, 0.486, 0.3382, 0.4539, 0.3631, 0.4617, 0.3342, 0.4917, 0.3877, 0.2253, 0.3777, 0.188, 0.4098, 0.1842, 0.4226, 0.2245, 0.2922, 0.5167, 0.3158, 0.486, 0.3342, 0.4917, 0.3045, 0.5201, 0.3918, 0.2649, 0.3877, 0.2253, 0.4226, 0.2245, 0.4301, 0.2659, 0.3909, 0.1469, 0.3643, 0.1148, 0.3883, 0.1013, 0.4199, 0.1368, 0.3631, 0.4617, 0.3875, 0.4288, 0.4197, 0.4421, 0.392, 0.4726, 0.4098, 0.1842, 0.3909, 0.1469, 0.4199, 0.1368, 0.4452, 0.1784, 0.3342, 0.4917, 0.3631, 0.4617, 0.392, 0.4726, 0.3527, 0.4993, 0.4226, 0.2245, 0.4098, 0.1842, 0.4452, 0.1784, 0.4618, 0.223, 0.1097, 0.6503, 0.1184, 0.6904, 0.1053, 0.7024, 0.09773, 0.6609, 0.4301, 0.2659, 0.4226, 0.2245, 0.4618, 0.223, 0.4684, 0.2672, 0.0997, 0.6076, 0.1097, 0.6503, 0.09773, 0.6609, 0.09065, 0.6097, 0.4275, 0.3086, 0.4301, 0.2659, 0.4684, 0.2672, 0.4681, 0.313, 0.2774, 0.8262, 0.2897, 0.7872, 0.2897, 0.8336, 0.07125, 0.5649, 0.0997, 0.6076, 0.09065, 0.6097, 0.4213, 0.3507, 0.4275, 0.3086, 0.4681, 0.313, 0.462, 0.358, 0.335, 0.08792, 0.3013, 0.07031, 0.308, 0.05716, 0.3522, 0.07084, 0.409, 0.3915, 0.4213, 0.3507, 0.462, 0.358, 0.4445, 0.403, 0.3643, 0.1148, 0.335, 0.08792, 0.3522, 0.07084, 0.3883, 0.1013, 0.3875, 0.4288, 0.409, 0.3915, 0.4445, 0.403, 0.4197, 0.4421, 0.4681, 0.313, 0.4684, 0.2672, 0.5111, 0.2671, 0.5099, 0.3187, 0.308, 0.05716, 0.2649, 0.06272, 0.3089, 0.02741, 0.07125, 0.5649, 0.09065, 0.6097, 0.0764, 0.6119, 0.462, 0.358, 0.4681, 0.313, 0.5099, 0.3187, 0.5009, 0.3711, 0.3522, 0.07084, 0.308, 0.05716, 0.3089, 0.02741, 0.3736, 0.0391, 0.4445, 0.403, 0.462, 0.358, 0.5009, 0.3711, 0.4767, 0.4191, 0.3883, 0.1013, 0.3522, 0.07084, 0.3736, 0.0391, 0.4115, 0.08478, 0.4197, 0.4421, 0.4445, 0.403, 0.4767, 0.4191, 0.4504, 0.4636, 0.4199, 0.1368, 0.3883, 0.1013, 0.4115, 0.08478, 0.4541, 0.1203, 0.392, 0.4726, 0.4197, 0.4421, 0.4504, 0.4636, 0.4091, 0.4927, 0.4452, 0.1784, 0.4199, 0.1368, 0.4541, 0.1203, 0.489, 0.1696, 0.1053, 0.7024, 0.1184, 0.7489, 0.0889, 0.7542, 0.08467, 0.7079, 0.4618, 0.223, 0.4452, 0.1784, 0.489, 0.1696, 0.5053, 0.2223, 0.09773, 0.6609, 0.1053, 0.7024, 0.08467, 0.7079, 0.08026, 0.6631, 0.4684, 0.2672, 0.4618, 0.223, 0.5053, 0.2223, 0.5111, 0.2671, 0.09065, 0.6097, 0.09773, 0.6609, 0.08026, 0.6631, 0.0764, 0.6119, 0.0889, 0.7542, 0.09444, 0.8044, 0.04806, 0.8029, 0.05215, 0.7559, 0.3564, 0.6258, 0.3645, 0.5649, 0.4164, 0.5672, 0.4249, 0.6534, 0.08467, 0.7079, 0.0889, 0.7542, 0.05215, 0.7559, 0.05725, 0.7083, 0.3556, 0.6786, 0.3564, 0.6258, 0.4249, 0.6534, 0.4249, 0.7017, 0.08026, 0.6631, 0.08467, 0.7079, 0.05725, 0.7083, 0.06217, 0.6633, 0.3608, 0.7185, 0.3556, 0.6786, 0.4249, 0.7017, 0.4245, 0.7397, 0.0764, 0.6119, 0.08026, 0.6631, 0.06217, 0.6633, 0.0656, 0.613, 0.3615, 0.7602, 0.3608, 0.7185, 0.4245, 0.7397, 0.4244, 0.7833, 0.4672, 0.6278, 0.4783, 0.6846, 0.4406, 0.6344, 0.07125, 0.5649, 0.0764, 0.6119, 0.0656, 0.613, 0.1049, 0.8986, 0.1085, 0.9362, 0.04558, 0.9628, 0.04432, 0.9127, 0.4783, 0.5734, 0.4672, 0.6278, 0.4406, 0.6344, 0.4249, 0.5649, 0.1017, 0.8512, 0.1049, 0.8986, 0.04432, 0.9127, 0.04556, 0.8578, 0.4115, 0.08478, 0.3736, 0.0391, 0.3815, 0.0, 0.4502, 0.02884, 0.09444, 0.8044, 0.1017, 0.8512, 0.04556, 0.8578, 0.04806, 0.8029, 0.4541, 0.1203, 0.4115, 0.08478, 0.4502, 0.02884, 0.5111, 0.0874, 0.07125, 0.5649, 0.0656, 0.613, 0.05648, 0.6127, 0.5273, 0.3953, 0.5111, 0.3429, 0.5708, 0.3533, 0.5838, 0.3956, 0.3556, 0.7764, 0.2873, 0.7646, 0.2896, 0.7399, 0.3491, 0.7215, 0.5525, 0.442, 0.5273, 0.3953, 0.5838, 0.3956, 0.5989, 0.4335, 0.6186, 0.05053, 0.6852, 0.02153, 0.7115, 0.06888, 0.668, 0.1137, 0.04806, 0.8029, 0.04556, 0.8578, 0.009445, 0.8413, 0.01117, 0.7974, 0.5584, 0.1093, 0.6186, 0.05053, 0.668, 0.1137, 0.6307, 0.1639, 0.05215, 0.7559, 0.04806, 0.8029, 0.01117, 0.7974, 0.02032, 0.7511, 0.5204, 0.1888, 0.5584, 0.1093, 0.6307, 0.1639, 0.6024, 0.2172, 0.05725, 0.7083, 0.05215, 0.7559, 0.02032, 0.7511, 0.03198, 0.7054, 0.5168, 0.2461, 0.5204, 0.1888, 0.6024, 0.2172, 0.5819, 0.2601, 0.06217, 0.6633, 0.05725, 0.7083, 0.03198, 0.7054, 0.04454, 0.6607, 0.5138, 0.291, 0.5168, 0.2461, 0.5819, 0.2601, 0.5754, 0.3057, 0.0656, 0.613, 0.06217, 0.6633, 0.04454, 0.6607, 0.05648, 0.6127, 0.5111, 0.3429, 0.5138, 0.291, 0.5754, 0.3057, 0.5708, 0.3533, 0.2873, 0.7646, 0.2361, 0.7278, 0.2896, 0.7399, 0.03198, 0.7054, 0.02032, 0.7511, 0.0, 0.74, 0.01655, 0.6965, 0.5819, 0.2601, 0.6024, 0.2172, 0.6469, 0.2227, 0.6313, 0.2666, 0.04454, 0.6607, 0.03198, 0.7054, 0.01655, 0.6965, 0.0281, 0.6556, 0.5754, 0.3057, 0.5819, 0.2601, 0.6313, 0.2666, 0.6241, 0.3102, 0.05648, 0.6127, 0.04454, 0.6607, 0.0281, 0.6556, 0.0482, 0.6112, 0.5708, 0.3533, 0.5754, 0.3057, 0.6241, 0.3102, 0.6223, 0.3539, 0.2896, 0.7399, 0.2361, 0.7278, 0.2846, 0.7142, 0.07125, 0.5649, 0.05648, 0.6127, 0.0482, 0.6112, 0.5838, 0.3956, 0.5708, 0.3533, 0.6223, 0.3539, 0.6278, 0.3964, 0.3491, 0.7215, 0.2896, 0.7399, 0.2846, 0.7142, 0.3323, 0.6872, 0.5989, 0.4335, 0.5838, 0.3956, 0.6278, 0.3964, 0.6388, 0.4318, 0.668, 0.1137, 0.7115, 0.06888, 0.7337, 0.1017, 0.6991, 0.1364, 0.6164, 0.4736, 0.5989, 0.4335, 0.6388, 0.4318, 0.6531, 0.4662, 0.6307, 0.1639, 0.668, 0.1137, 0.6991, 0.1364, 0.6694, 0.178, 0.6428, 0.5014, 0.6164, 0.4736, 0.6531, 0.4662, 0.6704, 0.4973, 0.6024, 0.2172, 0.6307, 0.1639, 0.6694, 0.178, 0.6469, 0.2227, 0.3323, 0.6872, 0.2846, 0.7142, 0.2734, 0.704, 0.3048, 0.6757, 0.6388, 0.4318, 0.6278, 0.3964, 0.6689, 0.3915, 0.6765, 0.4284, 0.3556, 0.654, 0.3323, 0.6872, 0.3048, 0.6757, 0.3255, 0.6431, 0.6531, 0.4662, 0.6388, 0.4318, 0.6765, 0.4284, 0.6871, 0.4592, 0.6694, 0.178, 0.6991, 0.1364, 0.7229, 0.151, 0.7013, 0.1885, 0.6704, 0.4973, 0.6531, 0.4662, 0.6871, 0.4592, 0.7007, 0.4879, 0.6469, 0.2227, 0.6694, 0.178, 0.7013, 0.1885, 0.6846, 0.2287, 0.6948, 0.5188, 0.6704, 0.4973, 0.7007, 0.4879, 0.7176, 0.5126, 0.6313, 0.2666, 0.6469, 0.2227, 0.6846, 0.2287, 0.6732, 0.2702, 0.7189, 0.5402, 0.6948, 0.5188, 0.7176, 0.5126, 0.7364, 0.5345, 0.6241, 0.3102, 0.6313, 0.2666, 0.6732, 0.2702, 0.6671, 0.3126, 0.7659, 0.5645, 0.7932, 0.5402, 0.7998, 0.5565, 0.7732, 0.5702, 0.6223, 0.3539, 0.6241, 0.3102, 0.6671, 0.3126, 0.6654, 0.352, 0.2846, 0.7142, 0.2361, 0.7278, 0.2734, 0.704, 0.7367, 0.5942, 0.7659, 0.5645, 0.7732, 0.5702, 0.6278, 0.3964, 0.6223, 0.3539, 0.6654, 0.352, 0.6689, 0.3915, 0.6732, 0.2702, 0.6846, 0.2287, 0.7175, 0.2329, 0.7096, 0.2724, 0.7364, 0.5345, 0.7176, 0.5126, 0.7392, 0.5066, 0.7523, 0.5295, 0.6671, 0.3126, 0.6732, 0.2702, 0.7096, 0.2724, 0.7048, 0.3117, 0.7732, 0.5702, 0.7998, 0.5565, 0.8046, 0.5716, 0.7725, 0.5809, 0.6654, 0.352, 0.6671, 0.3126, 0.7048, 0.3117, 0.7031, 0.3494, 0.2734, 0.704, 0.2361, 0.7278, 0.264, 0.6995, 0.7367, 0.5942, 0.7732, 0.5702, 0.7725, 0.5809, 0.6689, 0.3915, 0.6654, 0.352, 0.7031, 0.3494, 0.7053, 0.3868, 0.3048, 0.6757, 0.2734, 0.704, 0.264, 0.6995, 0.286, 0.6693, 0.6765, 0.4284, 0.6689, 0.3915, 0.7053, 0.3868, 0.7107, 0.4229, 0.3255, 0.6431, 0.3048, 0.6757, 0.286, 0.6693, 0.3009, 0.637, 0.6871, 0.4592, 0.6765, 0.4284, 0.7107, 0.4229, 0.7182, 0.4541, 0.3401, 0.6061, 0.3255, 0.6431, 0.3009, 0.637, 0.3115, 0.6016, 0.7007, 0.4879, 0.6871, 0.4592, 0.7182, 0.4541, 0.7277, 0.4817, 0.6846, 0.2287, 0.7013, 0.1885, 0.729, 0.195, 0.7175, 0.2329, 0.7176, 0.5126, 0.7007, 0.4879, 0.7277, 0.4817, 0.7392, 0.5066, 0.7107, 0.4229, 0.7053, 0.3868, 0.7375, 0.3819, 0.7413, 0.4173, 0.3009, 0.637, 0.286, 0.6693, 0.2726, 0.6656, 0.2804, 0.634, 0.7182, 0.4541, 0.7107, 0.4229, 0.7413, 0.4173, 0.7474, 0.4519, 0.3115, 0.6016, 0.3009, 0.637, 0.2804, 0.634, 0.2852, 0.6004, 0.7277, 0.4817, 0.7182, 0.4541, 0.7474, 0.4519, 0.7525, 0.4776, 0.3161, 0.5649, 0.3115, 0.6016, 0.2852, 0.6004, 0.2859, 0.5656, 0.7392, 0.5066, 0.7277, 0.4817, 0.7525, 0.4776, 0.7592, 0.502, 0.7096, 0.2724, 0.7175, 0.2329, 0.7461, 0.2346, 0.7404, 0.2716, 0.7523, 0.5295, 0.7392, 0.5066, 0.7592, 0.502, 0.7669, 0.5252, 0.7048, 0.3117, 0.7096, 0.2724, 0.7404, 0.2716, 0.737, 0.3088, 0.7725, 0.5809, 0.8046, 0.5716, 0.8077, 0.5855, 0.7728, 0.589, 0.7031, 0.3494, 0.7048, 0.3117, 0.737, 0.3088, 0.7361, 0.3456, 0.264, 0.6995, 0.2361, 0.7278, 0.2566, 0.6975, 0.7367, 0.5942, 0.7725, 0.5809, 0.7728, 0.589, 0.7053, 0.3868, 0.7031, 0.3494, 0.7361, 0.3456, 0.7375, 0.3819, 0.286, 0.6693, 0.264, 0.6995, 0.2566, 0.6975, 0.2726, 0.6656, 0.8077, 0.5855, 0.8332, 0.5874, 0.8354, 0.6045, 0.8078, 0.5988, 0.737, 0.3088, 0.7404, 0.2716, 0.7685, 0.2702, 0.7667, 0.3063, 0.7728, 0.589, 0.8077, 0.5855, 0.8078, 0.5988, 0.773, 0.596, 0.7361, 0.3456, 0.737, 0.3088, 0.7667, 0.3063, 0.7664, 0.3422, 0.2566, 0.6975, 0.2361, 0.7278, 0.2506, 0.6968, 0.7367, 0.5942, 0.7728, 0.589, 0.773, 0.596, 0.7375, 0.3819, 0.7361, 0.3456, 0.7664, 0.3422, 0.7673, 0.3777, 0.2726, 0.6656, 0.2566, 0.6975, 0.2506, 0.6968, 0.2602, 0.6645, 0.7413, 0.4173, 0.7375, 0.3819, 0.7673, 0.3777, 0.7697, 0.4125, 0.2804, 0.634, 0.2726, 0.6656, 0.2602, 0.6645, 0.2624, 0.6332, 0.7474, 0.4519, 0.7413, 0.4173, 0.7697, 0.4125, 0.7738, 0.4468, 0.7532, 0.1986, 0.7625, 0.1646, 0.7798, 0.1667, 0.7753, 0.1999, 0.7525, 0.4776, 0.7474, 0.4519, 0.7738, 0.4468, 0.7757, 0.4738, 0.7461, 0.2346, 0.7532, 0.1986, 0.7753, 0.1999, 0.7715, 0.2346, 0.7592, 0.502, 0.7525, 0.4776, 0.7757, 0.4738, 0.7778, 0.4982, 0.7404, 0.2716, 0.7461, 0.2346, 0.7715, 0.2346, 0.7685, 0.2702, 0.2624, 0.6332, 0.2602, 0.6645, 0.2477, 0.6653, 0.2463, 0.6339, 0.7738, 0.4468, 0.7697, 0.4125, 0.7963, 0.4081, 0.7974, 0.4409, 0.7753, 0.1999, 0.7798, 0.1667, 0.7964, 0.167, 0.7966, 0.1996, 0.7757, 0.4738, 0.7738, 0.4468, 0.7974, 0.4409, 0.7974, 0.4701, 0.7715, 0.2346, 0.7753, 0.1999, 0.7966, 0.1996, 0.7956, 0.2334, 0.7778, 0.4982, 0.7757, 0.4738, 0.7974, 0.4701, 0.7953, 0.4952, 0.7685, 0.2702, 0.7715, 0.2346, 0.7956, 0.2334, 0.795, 0.2683, 0.8078, 0.5988, 0.8354, 0.6045, 0.8355, 0.6207, 0.8069, 0.6108, 0.7667, 0.3063, 0.7685, 0.2702, 0.795, 0.2683, 0.7949, 0.3037, 0.773, 0.596, 0.8078, 0.5988, 0.8069, 0.6108, 0.7734, 0.6022, 0.7664, 0.3422, 0.7667, 0.3063, 0.7949, 0.3037, 0.7953, 0.3392, 0.2506, 0.6968, 0.2361, 0.7278, 0.245, 0.6971, 0.7367, 0.5942, 0.773, 0.596, 0.7734, 0.6022, 0.7673, 0.3777, 0.7664, 0.3422, 0.7953, 0.3392, 0.7957, 0.3741, 0.2602, 0.6645, 0.2506, 0.6968, 0.245, 0.6971, 0.2477, 0.6653, 0.7697, 0.4125, 0.7673, 0.3777, 0.7957, 0.3741, 0.7963, 0.4081, 0.7949, 0.3037, 0.795, 0.2683, 0.8208, 0.2656, 0.8226, 0.3009, 0.7734, 0.6022, 0.8069, 0.6108, 0.8055, 0.6218, 0.7741, 0.608, 0.7953, 0.3392, 0.7949, 0.3037, 0.8226, 0.3009, 0.8236, 0.3363, 0.245, 0.6971, 0.2361, 0.7278, 0.2396, 0.698, 0.7367, 0.5942, 0.7734, 0.6022, 0.7741, 0.608, 0.7957, 0.3741, 0.7953, 0.3392, 0.8236, 0.3363, 0.8229, 0.3707, 0.2477, 0.6653, 0.245, 0.6971, 0.2396, 0.698, 0.2363, 0.6671, 0.7963, 0.4081, 0.7957, 0.3741, 0.8229, 0.3707, 0.8216, 0.4041, 0.2463, 0.6339, 0.2477, 0.6653, 0.2363, 0.6671, 0.231, 0.636, 0.7974, 0.4409, 0.7963, 0.4081, 0.8216, 0.4041, 0.8202, 0.4366, 0.7966, 0.1996, 0.7964, 0.167, 0.8124, 0.1657, 0.817, 0.1979, 0.7974, 0.4701, 0.7974, 0.4409, 0.8202, 0.4366, 0.818, 0.467, 0.7956, 0.2334, 0.7966, 0.1996, 0.817, 0.1979, 0.819, 0.2312, 0.7953, 0.4952, 0.7974, 0.4701, 0.818, 0.467, 0.8122, 0.4931, 0.795, 0.2683, 0.7956, 0.2334, 0.819, 0.2312, 0.8208, 0.2656, 0.8069, 0.6108, 0.8355, 0.6207, 0.8342, 0.6362, 0.8055, 0.6218, 0.8202, 0.4366, 0.8216, 0.4041, 0.8461, 0.4006, 0.8424, 0.4333, 0.817, 0.1979, 0.8124, 0.1657, 0.8285, 0.163, 0.8377, 0.1947, 0.818, 0.467, 0.8202, 0.4366, 0.8424, 0.4333, 0.837, 0.4642, 0.819, 0.2312, 0.817, 0.1979, 0.8377, 0.1947, 0.8427, 0.2277, 0.8342, 0.6362, 0.8586, 0.6512, 0.8526, 0.6701, 0.8296, 0.6512, 0.8208, 0.2656, 0.819, 0.2312, 0.8427, 0.2277, 0.8465, 0.262, 0.8055, 0.6218, 0.8342, 0.6362, 0.8296, 0.6512, 0.8039, 0.6324, 0.8226, 0.3009, 0.8208, 0.2656, 0.8465, 0.262, 0.8492, 0.2971, 0.7741, 0.608, 0.8055, 0.6218, 0.8039, 0.6324, 0.7737, 0.6135, 0.8236, 0.3363, 0.8226, 0.3009, 0.8492, 0.2971, 0.8506, 0.3326, 0.2396, 0.698, 0.2361, 0.7278, 0.2339, 0.6997, 0.7367, 0.5942, 0.7741, 0.608, 0.7737, 0.6135, 0.8229, 0.3707, 0.8236, 0.3363, 0.8506, 0.3326, 0.8489, 0.3669, 0.2363, 0.6671, 0.2396, 0.698, 0.2339, 0.6997, 0.2257, 0.6698, 0.8216, 0.4041, 0.8229, 0.3707, 0.8489, 0.3669, 0.8461, 0.4006, 0.8124, 0.1657, 0.8072, 0.1349, 0.8181, 0.1329, 0.8285, 0.163, 0.7737, 0.6135, 0.8039, 0.6324, 0.8011, 0.6427, 0.7709, 0.6188, 0.8506, 0.3326, 0.8492, 0.2971, 0.8764, 0.2926, 0.8771, 0.3281, 0.2339, 0.6997, 0.2361, 0.7278, 0.2283, 0.702, 0.7367, 0.5942, 0.7737, 0.6135, 0.7709, 0.6188, 0.8489, 0.3669, 0.8506, 0.3326, 0.8771, 0.3281, 0.8751, 0.3632, 0.8181, 0.1329, 0.8068, 0.1042, 0.8123, 0.1023, 0.8294, 0.1295, 0.8461, 0.4006, 0.8489, 0.3669, 0.8751, 0.3632, 0.8711, 0.3977, 0.8285, 0.163, 0.8181, 0.1329, 0.8294, 0.1295, 0.8451, 0.1587, 0.8424, 0.4333, 0.8461, 0.4006, 0.8711, 0.3977, 0.8651, 0.4311, 0.8377, 0.1947, 0.8285, 0.163, 0.8451, 0.1587, 0.8593, 0.19, 0.837, 0.4642, 0.8424, 0.4333, 0.8651, 0.4311, 0.8561, 0.4622, 0.8427, 0.2277, 0.8377, 0.1947, 0.8593, 0.19, 0.8675, 0.223, 0.8296, 0.6512, 0.8526, 0.6701, 0.8461, 0.6886, 0.8246, 0.6658, 0.8465, 0.262, 0.8427, 0.2277, 0.8675, 0.223, 0.8732, 0.2574, 0.8039, 0.6324, 0.8296, 0.6512, 0.8246, 0.6658, 0.8011, 0.6427, 0.8492, 0.2971, 0.8465, 0.262, 0.8732, 0.2574, 0.8764, 0.2926, 0.8561, 0.4622, 0.8651, 0.4311, 0.8897, 0.4303, 0.8764, 0.4616, 0.8675, 0.223, 0.8593, 0.19, 0.8829, 0.1831, 0.8946, 0.2169, 0.8433, 0.4903, 0.8561, 0.4622, 0.8764, 0.4616, 0.8598, 0.4904, 0.8732, 0.2574, 0.8675, 0.223, 0.8946, 0.2169, 0.9022, 0.2519, 0.8011, 0.6427, 0.8246, 0.6658, 0.8194, 0.6806, 0.7962, 0.6528, 0.8764, 0.2926, 0.8732, 0.2574, 0.9022, 0.2519, 0.9057, 0.2877, 0.7709, 0.6188, 0.8011, 0.6427, 0.7962, 0.6528, 0.7677, 0.6239, 0.8771, 0.3281, 0.8764, 0.2926, 0.9057, 0.2877, 0.9061, 0.324, 0.8123, 0.1023, 0.791, 0.08111, 0.818, 0.09971, 0.7367, 0.5942, 0.7709, 0.6188, 0.7677, 0.6239, 0.8751, 0.3632, 0.8771, 0.3281, 0.9061, 0.324, 0.9032, 0.3601, 0.8294, 0.1295, 0.8123, 0.1023, 0.818, 0.09971, 0.8416, 0.1243, 0.8711, 0.3977, 0.8751, 0.3632, 0.9032, 0.3601, 0.8976, 0.3957, 0.8451, 0.1587, 0.8294, 0.1295, 0.8416, 0.1243, 0.8631, 0.1522, 0.8651, 0.4311, 0.8711, 0.3977, 0.8976, 0.3957, 0.8897, 0.4303, 0.8593, 0.19, 0.8451, 0.1587, 0.8631, 0.1522, 0.8829, 0.1831, 0.818, 0.09971, 0.791, 0.08111, 0.8244, 0.09534, 0.7367, 0.5942, 0.7677, 0.6239, 0.7643, 0.6292, 0.9032, 0.3601, 0.9061, 0.324, 0.938, 0.3199, 0.9335, 0.3573, 0.8416, 0.1243, 0.818, 0.09971, 0.8244, 0.09534, 0.8557, 0.1161, 0.8976, 0.3957, 0.9032, 0.3601, 0.9335, 0.3573, 0.9252, 0.3939, 0.8631, 0.1522, 0.8416, 0.1243, 0.8557, 0.1161, 0.8825, 0.1426, 0.8897, 0.4303, 0.8976, 0.3957, 0.9252, 0.3939, 0.9137, 0.4292, 0.8829, 0.1831, 0.8631, 0.1522, 0.8825, 0.1426, 0.9057, 0.1738, 0.8764, 0.4616, 0.8897, 0.4303, 0.9137, 0.4292, 0.8988, 0.4625, 0.8946, 0.2169, 0.8829, 0.1831, 0.9057, 0.1738, 0.9239, 0.2088, 0.8598, 0.4904, 0.8764, 0.4616, 0.8988, 0.4625, 0.8781, 0.492, 0.9022, 0.2519, 0.8946, 0.2169, 0.9239, 0.2088, 0.9351, 0.2456, 0.7962, 0.6528, 0.8194, 0.6806, 0.8141, 0.6958, 0.7898, 0.663, 0.9057, 0.2877, 0.9022, 0.2519, 0.9351, 0.2456, 0.9381, 0.2823, 0.7677, 0.6239, 0.7962, 0.6528, 0.7898, 0.663, 0.7643, 0.6292, 0.9061, 0.324, 0.9057, 0.2877, 0.9381, 0.2823, 0.938, 0.3199, 0.9239, 0.2088, 0.9057, 0.1738, 0.9317, 0.1609, 0.9527, 0.1974, 0.8141, 0.6958, 0.8328, 0.7266, 0.8232, 0.7467, 0.8033, 0.7107, 0.515, 0.7809, 0.5111, 0.7417, 0.5428, 0.7438, 0.5493, 0.7856, 0.7898, 0.663, 0.8141, 0.6958, 0.8033, 0.7107, 0.7823, 0.6733, 0.5183, 0.8173, 0.515, 0.7809, 0.5493, 0.7856, 0.5531, 0.8245, 0.7643, 0.6292, 0.7898, 0.663, 0.7823, 0.6733, 0.7605, 0.6348, 0.5179, 0.8532, 0.5183, 0.8173, 0.5531, 0.8245, 0.5526, 0.8623, 0.8244, 0.09534, 0.791, 0.08111, 0.832, 0.08757, 0.7367, 0.5942, 0.7643, 0.6292, 0.7605, 0.6348, 0.5149, 0.8872, 0.5179, 0.8532, 0.5526, 0.8623, 0.548, 0.8978, 0.8557, 0.1161, 0.8244, 0.09534, 0.832, 0.08757, 0.8732, 0.1023, 0.9252, 0.3939, 0.9335, 0.3573, 0.9649, 0.3538, 0.9542, 0.3923, 0.8825, 0.1426, 0.8557, 0.1161, 0.8732, 0.1023, 0.9046, 0.1289, 0.9137, 0.4292, 0.9252, 0.3939, 0.9542, 0.3923, 0.9398, 0.4294, 0.9057, 0.1738, 0.8825, 0.1426, 0.9046, 0.1289, 0.9317, 0.1609, 0.8988, 0.4625, 0.9137, 0.4292, 0.9398, 0.4294, 0.9218, 0.4643, 0.548, 0.8978, 0.5526, 0.8623, 0.5924, 0.8728, 0.5847, 0.9105, 0.8732, 0.1023, 0.832, 0.08757, 0.8398, 0.07425, 0.889, 0.08316, 0.9542, 0.3923, 0.9649, 0.3538, 1.0, 0.3509, 0.986, 0.3917, 0.9046, 0.1289, 0.8732, 0.1023, 0.889, 0.08316, 0.929, 0.1087, 0.9398, 0.4294, 0.9542, 0.3923, 0.986, 0.3917, 0.9684, 0.4311, 0.9317, 0.1609, 0.9046, 0.1289, 0.929, 0.1087, 0.9623, 0.1434, 0.9218, 0.4643, 0.9398, 0.4294, 0.9684, 0.4311, 0.9439, 0.4659, 0.9527, 0.1974, 0.9317, 0.1609, 0.9623, 0.1434, 0.9873, 0.184, 0.8033, 0.7107, 0.8232, 0.7467, 0.8094, 0.7672, 0.7898, 0.7254, 0.5493, 0.7856, 0.5428, 0.7438, 0.5791, 0.7463, 0.5891, 0.7903, 0.7823, 0.6733, 0.8033, 0.7107, 0.7898, 0.7254, 0.7718, 0.6831, 0.5531, 0.8245, 0.5493, 0.7856, 0.5891, 0.7903, 0.5933, 0.8315, 0.7605, 0.6348, 0.7823, 0.6733, 0.7718, 0.6831, 0.7553, 0.6406, 0.5526, 0.8623, 0.5531, 0.8245, 0.5933, 0.8315, 0.5924, 0.8728, 0.832, 0.08757, 0.791, 0.08111, 0.8398, 0.07425, 0.7367, 0.5942, 0.7605, 0.6348, 0.7553, 0.6406, 0.7898, 0.7254, 0.8094, 0.7672, 0.7831, 0.7822, 0.7697, 0.7368, 0.5891, 0.7903, 0.5791, 0.7463, 0.6234, 0.7461, 0.6374, 0.7942, 0.7718, 0.6831, 0.7898, 0.7254, 0.7697, 0.7368, 0.758, 0.6917, 0.5933, 0.8315, 0.5891, 0.7903, 0.6374, 0.7942, 0.6407, 0.836, 0.7553, 0.6406, 0.7718, 0.6831, 0.758, 0.6917, 0.7463, 0.6437, 0.5924, 0.8728, 0.5933, 0.8315, 0.6407, 0.836, 0.6416, 0.8828, 0.8398, 0.07425, 0.791, 0.08111, 0.8376, 0.05525, 0.7367, 0.5942, 0.7553, 0.6406, 0.7463, 0.6437, 0.5847, 0.9105, 0.5924, 0.8728, 0.6416, 0.8828, 0.6291, 0.9188, 0.889, 0.08316, 0.8398, 0.07425, 0.8376, 0.05525, 0.8989, 0.05454, 0.8418, 0.8399, 0.8586, 0.8725, 0.8327, 0.9059, 0.8134, 0.8668, 0.929, 0.1087, 0.889, 0.08316, 0.8989, 0.05454, 0.9515, 0.08083, 0.826, 0.8048, 0.8418, 0.8399, 0.8134, 0.8668, 0.7983, 0.8264, 0.9623, 0.1434, 0.929, 0.1087, 0.9515, 0.08083, 1.0, 0.1184, 0.8094, 0.7672, 0.826, 0.8048, 0.7983, 0.8264, 0.7831, 0.7822, 0.5791, 0.7463, 0.5632, 0.6976, 0.6011, 0.6904, 0.6234, 0.7461, 0.8989, 0.05454, 0.8376, 0.05525, 0.8292, 0.03201, 0.8952, 0.0, 0.8134, 0.8668, 0.8327, 0.9059, 0.7821, 0.9409, 0.7635, 0.8891, 0.567, 0.6349, 0.5374, 0.5895, 0.5706, 0.5402, 0.6316, 0.581, 0.7983, 0.8264, 0.8134, 0.8668, 0.7635, 0.8891, 0.7562, 0.8357, 0.6011, 0.6904, 0.567, 0.6349, 0.6316, 0.581, 0.681, 0.6484, 0.7831, 0.7822, 0.7983, 0.8264, 0.7562, 0.8357, 0.7482, 0.7895, 0.6234, 0.7461, 0.6011, 0.6904, 0.681, 0.6484, 0.7117, 0.7275, 0.7697, 0.7368, 0.7831, 0.7822, 0.7482, 0.7895, 0.7442, 0.7409, 0.6374, 0.7942, 0.6234, 0.7461, 0.7117, 0.7275, 0.7117, 0.7845, 0.758, 0.6917, 0.7697, 0.7368, 0.7442, 0.7409, 0.7411, 0.6951, 0.6407, 0.836, 0.6374, 0.7942, 0.7117, 0.7845, 0.709, 0.8272, 0.7463, 0.6437, 0.758, 0.6917, 0.7411, 0.6951, 0.7363, 0.6447, 0.6416, 0.8828, 0.6407, 0.836, 0.709, 0.8272, 0.7069, 0.8789, 0.8376, 0.05525, 0.791, 0.08111, 0.8292, 0.03201, 0.7367, 0.5942, 0.7463, 0.6437, 0.7363, 0.6447, 0.8327, 0.9059, 0.8531, 0.9446, 0.798, 0.9844, 0.7821, 0.9409, 0.1289, 0.8424, 0.1184, 0.7908, 0.2025, 0.7743, 0.2035, 0.8247, 0.7411, 0.6951, 0.7442, 0.7409, 0.7189, 0.7412, 0.7244, 0.6949, 0.1338, 0.8793, 0.1289, 0.8424, 0.2035, 0.8247, 0.2037, 0.8669, 0.7363, 0.6447, 0.7411, 0.6951, 0.7244, 0.6949, 0.7244, 0.6441, 0.1425, 0.9249, 0.1338, 0.8793, 0.2037, 0.8669, 0.2121, 0.9096, 0.4711, 0.75, 0.4599, 0.8113, 0.443, 0.7515, 0.7367, 0.5942, 0.7363, 0.6447, 0.7244, 0.6441, 0.1625, 0.9582, 0.1425, 0.9249, 0.2121, 0.9096, 0.2257, 0.9488, 0.4711, 0.6846, 0.4711, 0.75, 0.443, 0.7515, 0.4249, 0.7179, 0.7635, 0.8891, 0.7821, 0.9409, 0.731, 0.9244, 0.7187, 0.8803, 0.1488, 0.6268, 0.1791, 0.5649, 0.2257, 0.6, 0.2117, 0.6591, 0.7562, 0.8357, 0.7635, 0.8891, 0.7187, 0.8803, 0.7129, 0.8391, 0.1234, 0.7066, 0.1488, 0.6268, 0.2117, 0.6591, 0.2025, 0.7129, 0.7482, 0.7895, 0.7562, 0.8357, 0.7129, 0.8391, 0.714, 0.7882, 0.1184, 0.7908, 0.1234, 0.7066, 0.2025, 0.7129, 0.2025, 0.7743, 0.7442, 0.7409, 0.7482, 0.7895, 0.714, 0.7882, 0.7189, 0.7412, 0.01802, 0.3787, 0.001319, 0.3267, 0.04946, 0.3234, 0.05696, 0.3694, 0.1253, 0.05704, 0.1723, 0.02014, 0.1891, 0.05474, 0.1516, 0.08031, 0.03349, 0.4258, 0.01802, 0.3787, 0.05696, 0.3694, 0.06581, 0.4112, 0.08222, 0.08782, 0.1253, 0.05704, 0.1516, 0.08031, 0.118, 0.1108, 0.06824, 0.4626, 0.03349, 0.4258, 0.06581, 0.4112, 0.09459, 0.4464, 0.04494, 0.1321, 0.08222, 0.08782, 0.118, 0.1108, 0.08944, 0.1485, 0.1061, 0.4883, 0.06824, 0.4626, 0.09459, 0.4464, 0.1249, 0.479, 0.02177, 0.1779, 0.04494, 0.1321, 0.08944, 0.1485, 0.06904, 0.1886, 0.1436, 0.5131, 0.1061, 0.4883, 0.1249, 0.479, 0.1563, 0.512, 0.006688, 0.2224, 0.02177, 0.1779, 0.06904, 0.1886, 0.05594, 0.2312, 0.7244, 0.6441, 0.7244, 0.6949, 0.7117, 0.6877, 0.7126, 0.6418, 0.0, 0.2735, 0.006688, 0.2224, 0.05594, 0.2312, 0.04944, 0.2768, 0.2337, 0.01509, 0.2649, 0.06272, 0.2308, 0.04843, 0.7367, 0.5942, 0.7244, 0.6441, 0.7126, 0.6418, 0.001319, 0.3267, 0.0, 0.2735, 0.04944, 0.2768, 0.04946, 0.3234, 0.1723, 0.02014, 0.2337, 0.01509, 0.2308, 0.04843, 0.1891, 0.05474, 0.1563, 0.512, 0.1249, 0.479, 0.1463, 0.4749, 0.1704, 0.509, 0.05594, 0.2312, 0.06904, 0.1886, 0.1105, 0.1975, 0.0995, 0.2379, 0.1869, 0.546, 0.1563, 0.512, 0.1704, 0.509, 0.1964, 0.5403, 0.04944, 0.2768, 0.05594, 0.2312, 0.0995, 0.2379, 0.0937, 0.2801, 0.2308, 0.04843, 0.2649, 0.06272, 0.2353, 0.06363, 0.2271, 0.5649, 0.1869, 0.546, 0.1964, 0.5403, 0.04946, 0.3234, 0.04944, 0.2768, 0.0937, 0.2801, 0.09315, 0.3229, 0.1891, 0.05474, 0.2308, 0.04843, 0.2353, 0.06363, 0.2038, 0.07442, 0.05696, 0.3694, 0.04946, 0.3234, 0.09315, 0.3229, 0.0979, 0.3648, 0.1516, 0.08031, 0.1891, 0.05474, 0.2038, 0.07442, 0.175, 0.09731, 0.06581, 0.4112, 0.05696, 0.3694, 0.0979, 0.3648, 0.1072, 0.4043, 0.118, 0.1108, 0.1516, 0.08031, 0.175, 0.09731, 0.1491, 0.126, 0.09459, 0.4464, 0.06581, 0.4112, 0.1072, 0.4043, 0.1244, 0.4402, 0.08944, 0.1485, 0.118, 0.1108, 0.1491, 0.126, 0.1272, 0.16, 0.1249, 0.479, 0.09459, 0.4464, 0.1244, 0.4402, 0.1463, 0.4749, 0.06904, 0.1886, 0.08944, 0.1485, 0.1272, 0.16, 0.1105, 0.1975, 0.1072, 0.4043, 0.0979, 0.3648, 0.1346, 0.3629, 0.1413, 0.4011, 0.1491, 0.126, 0.175, 0.09731, 0.1966, 0.1094, 0.1768, 0.1365, 0.1244, 0.4402, 0.1072, 0.4043, 0.1413, 0.4011, 0.1523, 0.4373, 0.1272, 0.16, 0.1491, 0.126, 0.1768, 0.1365, 0.16, 0.1687, 0.1463, 0.4749, 0.1244, 0.4402, 0.1523, 0.4373, 0.167, 0.4725, 0.1105, 0.1975, 0.1272, 0.16, 0.16, 0.1687, 0.147, 0.2047, 0.1704, 0.509, 0.1463, 0.4749, 0.167, 0.4725, 0.1848, 0.5064, 0.0995, 0.2379, 0.1105, 0.1975, 0.147, 0.2047, 0.138, 0.2433, 0.1964, 0.5403, 0.1704, 0.509, 0.1848, 0.5064, 0.2046, 0.5376, 0.0937, 0.2801, 0.0995, 0.2379, 0.138, 0.2433, 0.1329, 0.283, 0.4911, 0.6781, 0.5036, 0.6511, 0.5007, 0.6777, 0.2271, 0.5649, 0.1964, 0.5403, 0.2046, 0.5376, 0.09315, 0.3229, 0.0937, 0.2801, 0.1329, 0.283, 0.1318, 0.3232, 0.2038, 0.07442, 0.2353, 0.06363, 0.2416, 0.07098, 0.2184, 0.08687, 0.0979, 0.3648, 0.09315, 0.3229, 0.1318, 0.3232, 0.1346, 0.3629, 0.175, 0.09731, 0.2038, 0.07442, 0.2184, 0.08687, 0.1966, 0.1094, 0.2046, 0.5376, 0.1848, 0.5064, 0.1989, 0.505, 0.2121, 0.5367, 0.1329, 0.283, 0.138, 0.2433, 0.1726, 0.2484, 0.1682, 0.2863, 0.5007, 0.6777, 0.5036, 0.6511, 0.5075, 0.6781, 0.5109, 0.5997, 0.5044, 0.5666, 0.5109, 0.5649, 0.1318, 0.3232, 0.1329, 0.283, 0.1682, 0.2863, 0.1666, 0.3246, 0.2184, 0.08687, 0.2416, 0.07098, 0.2481, 0.07447, 0.2318, 0.09426, 0.1346, 0.3629, 0.1318, 0.3232, 0.1666, 0.3246, 0.1677, 0.3626, 0.1966, 0.1094, 0.2184, 0.08687, 0.2318, 0.09426, 0.2163, 0.1177, 0.1413, 0.4011, 0.1346, 0.3629, 0.1677, 0.3626, 0.1715, 0.3998, 0.1768, 0.1365, 0.1966, 0.1094, 0.2163, 0.1177, 0.2021, 0.1437, 0.1523, 0.4373, 0.1413, 0.4011, 0.1715, 0.3998, 0.1785, 0.436, 0.16, 0.1687, 0.1768, 0.1365, 0.2021, 0.1437, 0.1898, 0.1765, 0.167, 0.4725, 0.1523, 0.4373, 0.1785, 0.436, 0.1876, 0.4711, 0.147, 0.2047, 0.16, 0.1687, 0.1898, 0.1765, 0.1798, 0.2116, 0.1848, 0.5064, 0.167, 0.4725, 0.1876, 0.4711, 0.1989, 0.505, 0.138, 0.2433, 0.147, 0.2047, 0.1798, 0.2116, 0.1726, 0.2484, 0.2021, 0.1437, 0.2163, 0.1177, 0.2346, 0.1235, 0.2254, 0.1507, 0.1785, 0.436, 0.1715, 0.3998, 0.1996, 0.4, 0.2027, 0.4358, 0.1898, 0.1765, 0.2021, 0.1437, 0.2254, 0.1507, 0.2169, 0.1829, 0.1876, 0.4711, 0.1785, 0.436, 0.2027, 0.4358, 0.2071, 0.4708, 0.1798, 0.2116, 0.1898, 0.1765, 0.2169, 0.1829, 0.2098, 0.2171, 0.1989, 0.505, 0.1876, 0.4711, 0.2071, 0.4708, 0.2127, 0.5047, 0.1726, 0.2484, 0.1798, 0.2116, 0.2098, 0.2171, 0.2044, 0.2526, 0.2121, 0.5367, 0.1989, 0.505, 0.2127, 0.5047, 0.2194, 0.537, 0.1682, 0.2863, 0.1726, 0.2484, 0.2044, 0.2526, 0.2007, 0.2893, 0.2589, 0.7838, 0.2897, 0.7872, 0.2582, 0.7896, 0.4911, 0.6511, 0.4911, 0.6917, 0.4856, 0.6888, 0.1666, 0.3246, 0.1682, 0.2863, 0.2007, 0.2893, 0.1986, 0.3264, 0.2263, 0.7764, 0.2589, 0.7838, 0.2582, 0.7896, 0.2257, 0.7861, 0.1677, 0.3626, 0.1666, 0.3246, 0.1986, 0.3264, 0.1983, 0.3635, 0.2163, 0.1177, 0.2318, 0.09426, 0.2445, 0.09864, 0.2346, 0.1235, 0.1715, 0.3998, 0.1677, 0.3626, 0.1983, 0.3635, 0.1996, 0.4, 0.2007, 0.2893, 0.2044, 0.2526, 0.2344, 0.2559, 0.2314, 0.2917, 0.2582, 0.7896, 0.2897, 0.7872, 0.2581, 0.7955, 0.4911, 0.6511, 0.4856, 0.6888, 0.4783, 0.6863, 0.1986, 0.3264, 0.2007, 0.2893, 0.2314, 0.2917, 0.2289, 0.3284, 0.2257, 0.7861, 0.2582, 0.7896, 0.2581, 0.7955, 0.2262, 0.7958, 0.1983, 0.3635, 0.1986, 0.3264, 0.2289, 0.3284, 0.2271, 0.365, 0.2346, 0.1235, 0.2445, 0.09864, 0.2567, 0.1012, 0.252, 0.1272, 0.1996, 0.4, 0.1983, 0.3635, 0.2271, 0.365, 0.2261, 0.4011, 0.2254, 0.1507, 0.2346, 0.1235, 0.252, 0.1272, 0.2473, 0.1555, 0.2027, 0.4358, 0.1996, 0.4, 0.2261, 0.4011, 0.2257, 0.4366, 0.2169, 0.1829, 0.2254, 0.1507, 0.2473, 0.1555, 0.2424, 0.1875, 0.2071, 0.4708, 0.2027, 0.4358, 0.2257, 0.4366, 0.2257, 0.4716, 0.2098, 0.2171, 0.2169, 0.1829, 0.2424, 0.1875, 0.2381, 0.2211, 0.2127, 0.5047, 0.2071, 0.4708, 0.2257, 0.4716, 0.2263, 0.5055, 0.2044, 0.2526, 0.2098, 0.2171, 0.2381, 0.2211, 0.2344, 0.2559, 0.2194, 0.537, 0.2127, 0.5047, 0.2263, 0.5055, 0.227, 0.5383, 0.2257, 0.4366, 0.2261, 0.4011, 0.2521, 0.4029, 0.2484, 0.4383, 0.2424, 0.1875, 0.2473, 0.1555, 0.2686, 0.1586, 0.2672, 0.1906, 0.2257, 0.4716, 0.2257, 0.4366, 0.2484, 0.4383, 0.2442, 0.4732, 0.2381, 0.2211, 0.2424, 0.1875, 0.2672, 0.1906, 0.2655, 0.2241, 0.2263, 0.5055, 0.2257, 0.4716, 0.2442, 0.4732, 0.24, 0.5074, 0.2344, 0.2559, 0.2381, 0.2211, 0.2655, 0.2241, 0.2636, 0.2587, 0.227, 0.5383, 0.2263, 0.5055, 0.24, 0.5074, 0.2347, 0.539, 0.2314, 0.2917, 0.2344, 0.2559, 0.2636, 0.2587, 0.2613, 0.2943, 0.2581, 0.7955, 0.2897, 0.7872, 0.2586, 0.8013, 0.5044, 0.6511, 0.4783, 0.6163, 0.4824, 0.6119, 0.2289, 0.3284, 0.2314, 0.2917, 0.2613, 0.2943, 0.2583, 0.3308, 0.2262, 0.7958, 0.2581, 0.7955, 0.2586, 0.8013, 0.2277, 0.8058, 0.2271, 0.365, 0.2289, 0.3284, 0.2583, 0.3308, 0.2552, 0.3671, 0.252, 0.1272, 0.2567, 0.1012, 0.2689, 0.1025, 0.2691, 0.1295, 0.2261, 0.4011, 0.2271, 0.365, 0.2552, 0.3671, 0.2521, 0.4029, 0.2473, 0.1555, 0.252, 0.1272, 0.2691, 0.1295, 0.2686, 0.1586])
me_x.materials.append(mat_x)
me_x.use_remesh_fix_poles = True
me_x.use_remesh_preserve_attributes = False
me_x.update()

# ---- objects
ob_light = bpy.data.objects.new('Light', light_light)
ob_camera = bpy.data.objects.new('Camera', cam_camera)
ob_x = bpy.data.objects.new('球', me_x)

# ---- transforms, parenting, visibility, modifiers, constraints
ob_light.location = (4.076, 1.005, 5.904)
ob_light.rotation_euler = (0.6503, 0.05522, 1.866)
ob_light.lock_rotations_4d = False
ob_light.empty_display_type = 'ARROWS'
ob_light.color = (0.0, 0.0, 0.0, 0.0)
ob_light.lineart.crease_threshold = 0.0
ob_camera.location = (7.359, -6.926, 4.958)
ob_camera.rotation_euler = (1.109, 0.0, 0.8149)
ob_camera.lock_rotations_4d = False
ob_camera.empty_display_type = 'ARROWS'
ob_camera.color = (0.0, 0.0, 0.0, 0.0)
ob_camera.display_type = 'WIRE'
ob_camera.lineart.crease_threshold = 0.0
ob_x.location = (0.0, 0.0, 0.0)

# ---- collection membership
col_collection.objects.link(ob_light)
col_collection.objects.link(ob_camera)
col_collection.objects.link(ob_x)

# ---- scene / render settings (as saved in the file)
scene.camera = ob_camera
scene.frame_start = 1; scene.frame_end = 250; scene.frame_set(1)
scene.render.engine = 'BLENDER_EEVEE_NEXT'
scene.cycles.sampling_pattern = 'TABULATED_SOBOL'
scene.cycles.use_light_tree = False
scene.view_settings.view_transform = 'Filmic'
bpy.context.view_layer.update()
